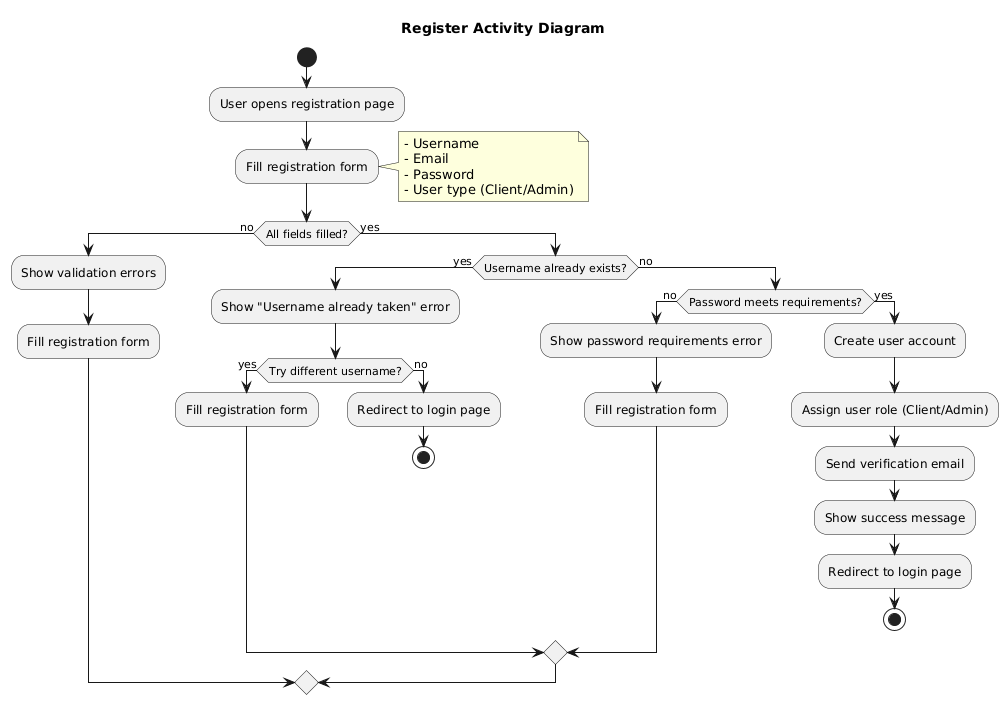

The diagram above was rendered by PlantUML. Its source (embedded in the PNG):
@startuml
title Register Activity Diagram

start
:User opens registration page;
:Fill registration form;
note right
  - Username
  - Email
  - Password
  - User type (Client/Admin)
end note

if (All fields filled?) then (no)
  :Show validation errors;
  :Fill registration form;
else (yes)
  if (Username already exists?) then (yes)
    :Show "Username already taken" error;
    if (Try different username?) then (yes)
      :Fill registration form;
    else (no)
      :Redirect to login page;
      stop
    endif
  else (no)
    if (Password meets requirements?) then (no)
      :Show password requirements error;
      :Fill registration form;
    else (yes)
      :Create user account;
      :Assign user role (Client/Admin);
      :Send verification email;
      :Show success message;
      :Redirect to login page;
      stop
    endif
  endif
endif
@enduml